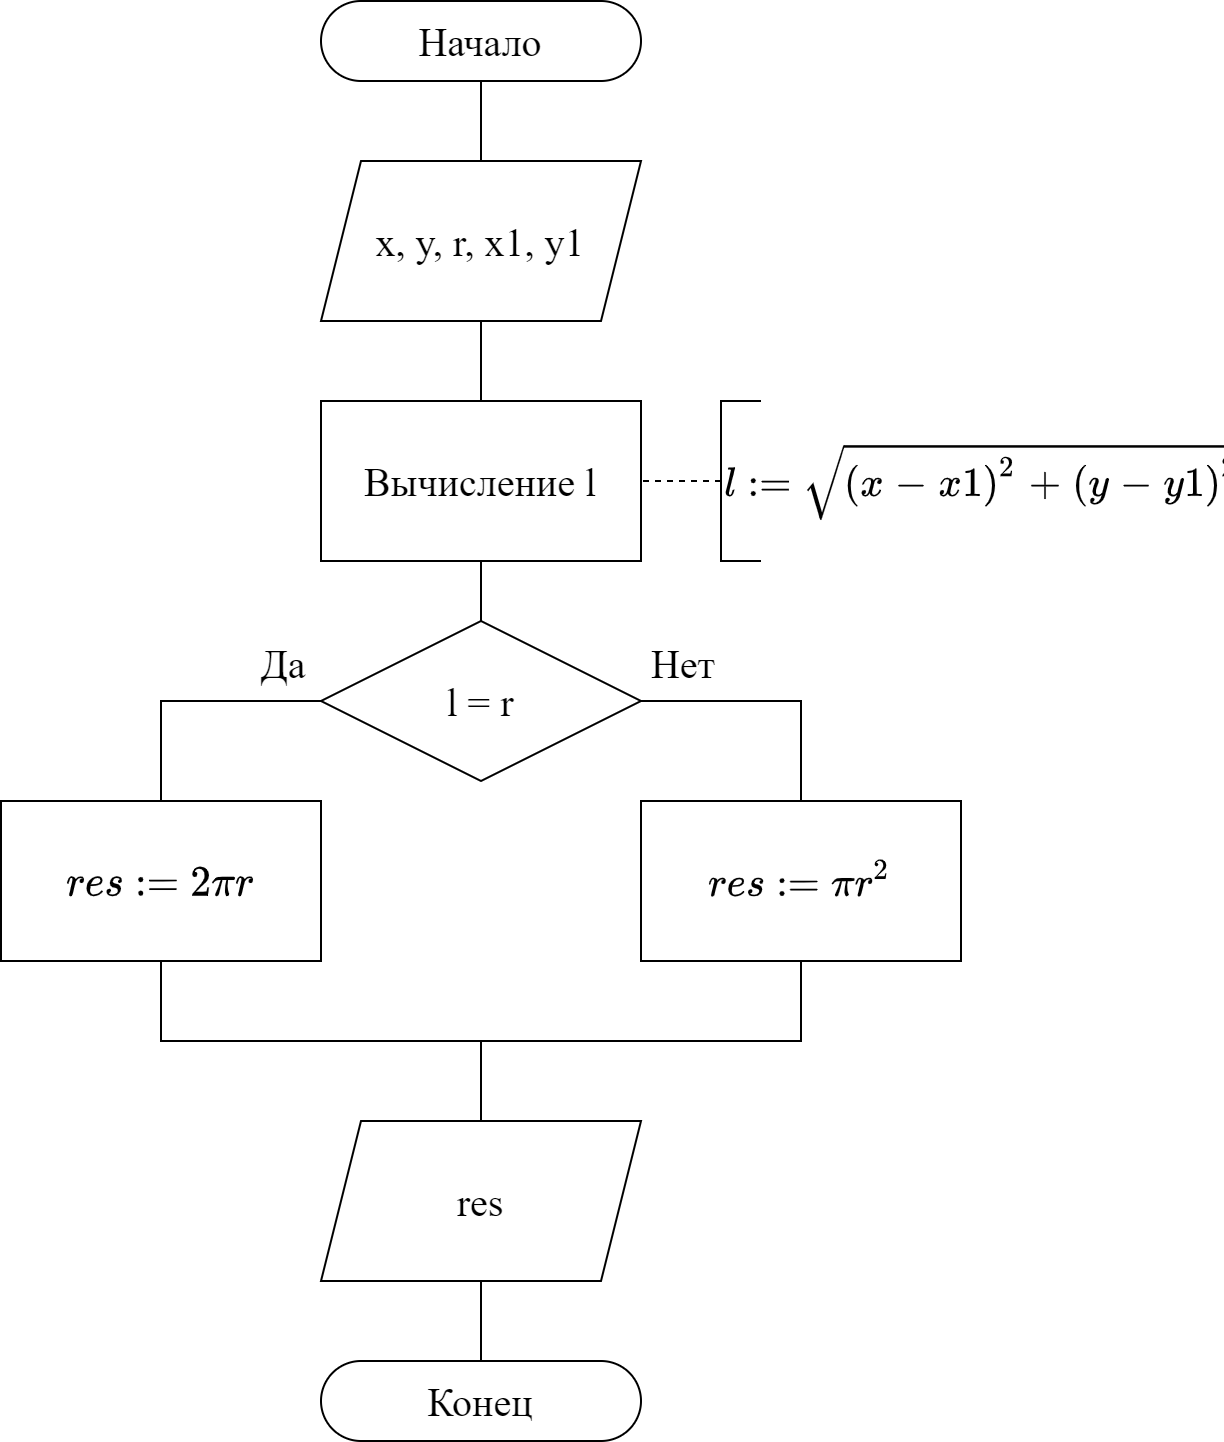

The diagram above was exported from draw.io. Its source (the exported page's mxGraphModel, read from the mxfile embedded in the PNG):
<mxGraphModel dx="1086" dy="806" grid="1" gridSize="10" guides="1" tooltips="1" connect="1" arrows="1" fold="1" page="1" pageScale="1" pageWidth="827" pageHeight="1169" math="1" shadow="0">
  <root>
    <mxCell id="0" />
    <mxCell id="1" parent="0" />
    <mxCell id="N-GZp5l3dZXzcz5o_aDv-4" value="" style="edgeStyle=orthogonalEdgeStyle;rounded=0;orthogonalLoop=1;jettySize=auto;html=1;endArrow=none;endFill=0;fontFamily=Times New Roman;fontSize=20;" parent="1" source="N-GZp5l3dZXzcz5o_aDv-1" target="N-GZp5l3dZXzcz5o_aDv-2" edge="1">
      <mxGeometry relative="1" as="geometry" />
    </mxCell>
    <mxCell id="N-GZp5l3dZXzcz5o_aDv-1" value="Начало" style="rounded=1;whiteSpace=wrap;html=1;arcSize=50;fontFamily=Times New Roman;fontSize=20;" parent="1" vertex="1">
      <mxGeometry x="320" y="80" width="160" height="40" as="geometry" />
    </mxCell>
    <mxCell id="Sp5nAANRLCifuOTijUDB-2" value="" style="edgeStyle=orthogonalEdgeStyle;rounded=0;orthogonalLoop=1;jettySize=auto;html=1;endArrow=none;endFill=0;fontFamily=Times New Roman;fontSize=20;" parent="1" source="N-GZp5l3dZXzcz5o_aDv-2" target="Sp5nAANRLCifuOTijUDB-1" edge="1">
      <mxGeometry relative="1" as="geometry" />
    </mxCell>
    <mxCell id="N-GZp5l3dZXzcz5o_aDv-2" value="x, y, r, x1, y1" style="shape=parallelogram;perimeter=parallelogramPerimeter;whiteSpace=wrap;html=1;fixedSize=1;fontFamily=Times New Roman;fontSize=20;" parent="1" vertex="1">
      <mxGeometry x="320" y="160" width="160" height="80" as="geometry" />
    </mxCell>
    <mxCell id="Sp5nAANRLCifuOTijUDB-12" style="edgeStyle=orthogonalEdgeStyle;rounded=0;orthogonalLoop=1;jettySize=auto;html=1;entryX=0.5;entryY=0;entryDx=0;entryDy=0;fontSize=20;endArrow=none;endFill=0;exitX=0;exitY=0.5;exitDx=0;exitDy=0;fontFamily=Times New Roman;" parent="1" source="N-GZp5l3dZXzcz5o_aDv-3" target="Sp5nAANRLCifuOTijUDB-10" edge="1">
      <mxGeometry relative="1" as="geometry" />
    </mxCell>
    <mxCell id="Sp5nAANRLCifuOTijUDB-19" value="Да" style="edgeLabel;html=1;align=center;verticalAlign=middle;resizable=0;points=[];fontSize=20;fontFamily=Times New Roman;" parent="Sp5nAANRLCifuOTijUDB-12" vertex="1" connectable="0">
      <mxGeometry x="-0.6462" relative="1" as="geometry">
        <mxPoint x="3" y="-20" as="offset" />
      </mxGeometry>
    </mxCell>
    <mxCell id="Sp5nAANRLCifuOTijUDB-13" style="edgeStyle=orthogonalEdgeStyle;rounded=0;orthogonalLoop=1;jettySize=auto;html=1;entryX=0.5;entryY=0;entryDx=0;entryDy=0;fontSize=20;endArrow=none;endFill=0;exitX=1;exitY=0.5;exitDx=0;exitDy=0;fontFamily=Times New Roman;" parent="1" source="N-GZp5l3dZXzcz5o_aDv-3" target="Sp5nAANRLCifuOTijUDB-11" edge="1">
      <mxGeometry relative="1" as="geometry" />
    </mxCell>
    <mxCell id="Sp5nAANRLCifuOTijUDB-20" value="Нет" style="edgeLabel;html=1;align=center;verticalAlign=middle;resizable=0;points=[];fontSize=20;fontFamily=Times New Roman;" parent="Sp5nAANRLCifuOTijUDB-13" vertex="1" connectable="0">
      <mxGeometry x="-0.7846" y="-3" relative="1" as="geometry">
        <mxPoint x="6" y="-23" as="offset" />
      </mxGeometry>
    </mxCell>
    <mxCell id="N-GZp5l3dZXzcz5o_aDv-3" value="l = r" style="rhombus;whiteSpace=wrap;html=1;fontFamily=Times New Roman;fontSize=20;" parent="1" vertex="1">
      <mxGeometry x="320" y="390" width="160" height="80" as="geometry" />
    </mxCell>
    <mxCell id="N-GZp5l3dZXzcz5o_aDv-18" value="Конец" style="rounded=1;whiteSpace=wrap;html=1;arcSize=50;fontFamily=Times New Roman;fontSize=20;" parent="1" vertex="1">
      <mxGeometry x="320" y="760" width="160" height="40" as="geometry" />
    </mxCell>
    <mxCell id="Sp5nAANRLCifuOTijUDB-3" value="" style="edgeStyle=orthogonalEdgeStyle;rounded=0;orthogonalLoop=1;jettySize=auto;html=1;endArrow=none;endFill=0;fontFamily=Times New Roman;fontSize=20;" parent="1" source="Sp5nAANRLCifuOTijUDB-1" target="N-GZp5l3dZXzcz5o_aDv-3" edge="1">
      <mxGeometry relative="1" as="geometry" />
    </mxCell>
    <mxCell id="Sp5nAANRLCifuOTijUDB-1" value="Вычисление l" style="rounded=0;whiteSpace=wrap;html=1;fontSize=20;fontFamily=Times New Roman;" parent="1" vertex="1">
      <mxGeometry x="320" y="280" width="160" height="80" as="geometry" />
    </mxCell>
    <mxCell id="Sp5nAANRLCifuOTijUDB-5" value="" style="edgeStyle=orthogonalEdgeStyle;rounded=0;orthogonalLoop=1;jettySize=auto;html=1;fontSize=20;endArrow=none;endFill=0;dashed=1;fontFamily=Times New Roman;" parent="1" source="Sp5nAANRLCifuOTijUDB-4" target="Sp5nAANRLCifuOTijUDB-1" edge="1">
      <mxGeometry relative="1" as="geometry" />
    </mxCell>
    <mxCell id="Sp5nAANRLCifuOTijUDB-4" value="&lt;span style=&quot;text-align: center; font-size: 20px;&quot;&gt;`l := sqrt((x-x1)^2 + (y-y1)^2)`&lt;/span&gt;" style="strokeWidth=1;html=1;shape=mxgraph.flowchart.annotation_1;align=left;pointerEvents=1;fontSize=20;spacing=2;fontFamily=Times New Roman;" parent="1" vertex="1">
      <mxGeometry x="520" y="280" width="20" height="80" as="geometry" />
    </mxCell>
    <mxCell id="Sp5nAANRLCifuOTijUDB-16" style="edgeStyle=orthogonalEdgeStyle;rounded=0;orthogonalLoop=1;jettySize=auto;html=1;entryX=0.5;entryY=0;entryDx=0;entryDy=0;fontSize=20;endArrow=none;endFill=0;fontFamily=Times New Roman;" parent="1" source="Sp5nAANRLCifuOTijUDB-8" target="N-GZp5l3dZXzcz5o_aDv-18" edge="1">
      <mxGeometry relative="1" as="geometry" />
    </mxCell>
    <mxCell id="Sp5nAANRLCifuOTijUDB-8" value="res" style="shape=parallelogram;perimeter=parallelogramPerimeter;whiteSpace=wrap;html=1;fixedSize=1;fontFamily=Times New Roman;fontSize=20;" parent="1" vertex="1">
      <mxGeometry x="320" y="640" width="160" height="80" as="geometry" />
    </mxCell>
    <mxCell id="Sp5nAANRLCifuOTijUDB-18" style="edgeStyle=orthogonalEdgeStyle;rounded=0;orthogonalLoop=1;jettySize=auto;html=1;entryX=0.5;entryY=0;entryDx=0;entryDy=0;fontSize=20;endArrow=none;endFill=0;fontFamily=Times New Roman;" parent="1" source="Sp5nAANRLCifuOTijUDB-10" target="Sp5nAANRLCifuOTijUDB-8" edge="1">
      <mxGeometry relative="1" as="geometry" />
    </mxCell>
    <mxCell id="Sp5nAANRLCifuOTijUDB-10" value="`res := 2pir`" style="rounded=0;whiteSpace=wrap;html=1;fontSize=20;strokeWidth=1;fontFamily=Times New Roman;" parent="1" vertex="1">
      <mxGeometry x="160" y="480" width="160" height="80" as="geometry" />
    </mxCell>
    <mxCell id="Sp5nAANRLCifuOTijUDB-15" value="" style="edgeStyle=orthogonalEdgeStyle;rounded=0;orthogonalLoop=1;jettySize=auto;html=1;fontSize=20;endArrow=none;endFill=0;fontFamily=Times New Roman;" parent="1" source="Sp5nAANRLCifuOTijUDB-11" target="Sp5nAANRLCifuOTijUDB-8" edge="1">
      <mxGeometry relative="1" as="geometry" />
    </mxCell>
    <mxCell id="Sp5nAANRLCifuOTijUDB-11" value="`res := pir^2`" style="rounded=0;whiteSpace=wrap;html=1;fontSize=20;strokeWidth=1;fontFamily=Times New Roman;" parent="1" vertex="1">
      <mxGeometry x="480" y="480" width="160" height="80" as="geometry" />
    </mxCell>
  </root>
</mxGraphModel>